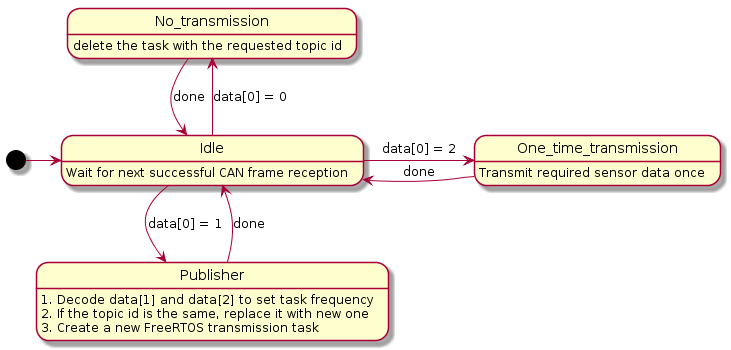

The diagram above was rendered by PlantUML. Its source (embedded in the PNG):
@startuml
[*] -> Idle
Idle : Wait for next successful CAN frame reception 

Idle -up-> No_transmission :data[0] = 0
No_transmission : delete the task with the requested topic id
No_transmission -> Idle : done

Idle  -down-> Publisher :data[0] = 1
Publisher : 1. Decode data[1] and data[2] to set task frequency
Publisher : 2. If the topic id is the same, replace it with new one
Publisher : 3. Create a new FreeRTOS transmission task
Publisher -> Idle  : done

Idle -> One_time_transmission  :data[0] = 2
One_time_transmission : Transmit required sensor data once

One_time_transmission -> Idle : done
@enduml